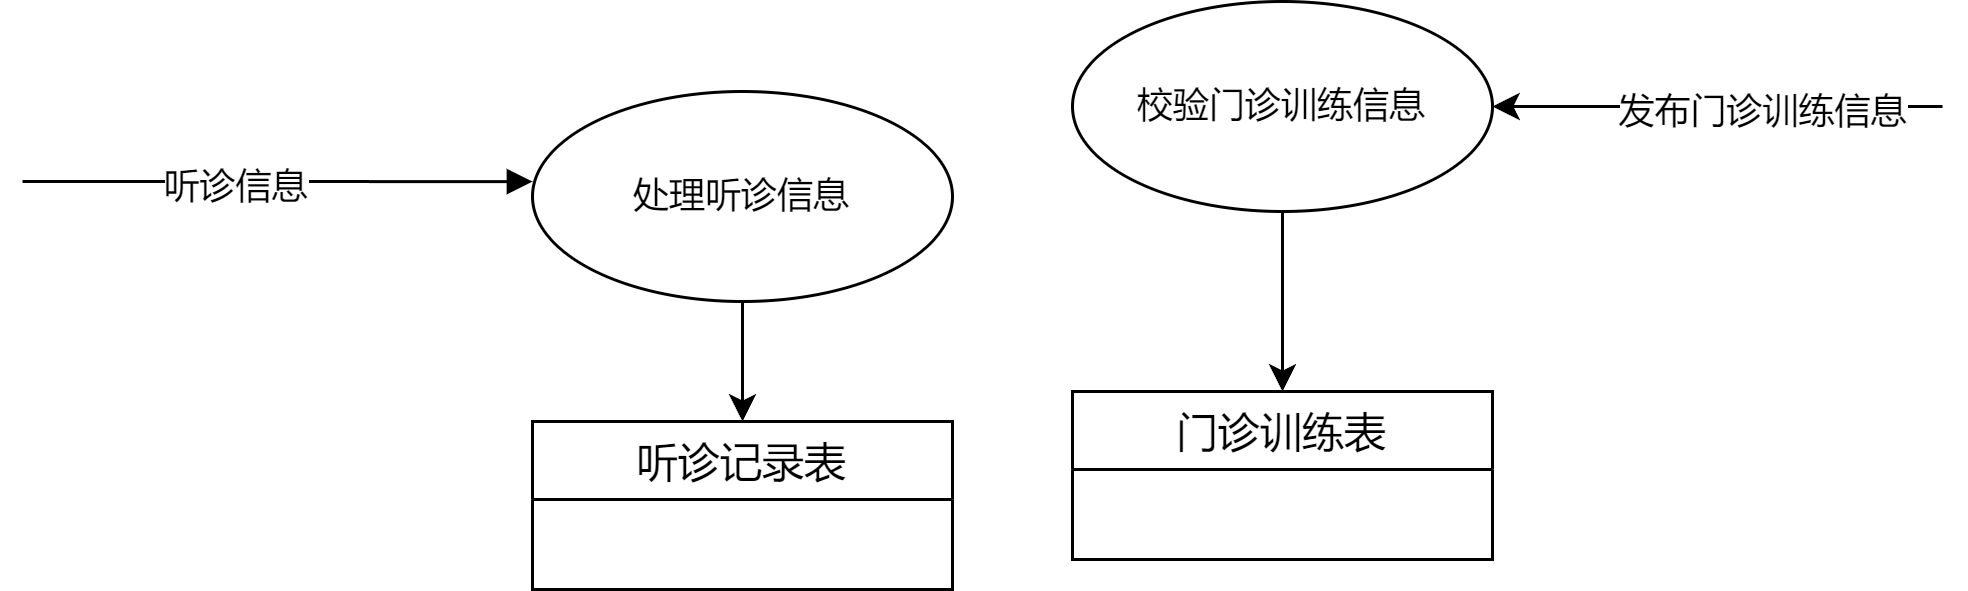

The diagram above was exported from draw.io. Its source (the exported page's mxGraphModel, read from the mxfile embedded in the PNG):
<mxGraphModel dx="823" dy="591" grid="1" gridSize="10" guides="1" tooltips="1" connect="1" arrows="1" fold="1" page="1" pageScale="1" pageWidth="827" pageHeight="1169" math="0" shadow="0">
  <root>
    <mxCell id="0" />
    <mxCell id="1" parent="0" />
    <mxCell id="Nt1ewNuBFtYDxdpdPGyv-1" style="edgeStyle=orthogonalEdgeStyle;rounded=0;orthogonalLoop=1;jettySize=auto;html=1;" parent="1" source="Nt1ewNuBFtYDxdpdPGyv-2" target="Nt1ewNuBFtYDxdpdPGyv-6" edge="1">
      <mxGeometry relative="1" as="geometry" />
    </mxCell>
    <mxCell id="Nt1ewNuBFtYDxdpdPGyv-11" style="rounded=0;orthogonalLoop=1;jettySize=auto;html=1;entryX=1;entryY=0.5;entryDx=0;entryDy=0;" parent="1" target="Nt1ewNuBFtYDxdpdPGyv-10" edge="1">
      <mxGeometry relative="1" as="geometry">
        <mxPoint x="710" y="175" as="sourcePoint" />
      </mxGeometry>
    </mxCell>
    <mxCell id="Nt1ewNuBFtYDxdpdPGyv-14" value="发布门诊训练信息" style="edgeLabel;html=1;align=center;verticalAlign=middle;resizable=0;points=[];" parent="Nt1ewNuBFtYDxdpdPGyv-11" vertex="1" connectable="0">
      <mxGeometry x="-0.184" y="1" relative="1" as="geometry">
        <mxPoint as="offset" />
      </mxGeometry>
    </mxCell>
    <mxCell id="Nt1ewNuBFtYDxdpdPGyv-2" value="处理听诊信息" style="ellipse;whiteSpace=wrap;html=1;" parent="1" vertex="1">
      <mxGeometry x="240" y="170" width="140" height="70" as="geometry" />
    </mxCell>
    <mxCell id="Nt1ewNuBFtYDxdpdPGyv-3" value="" style="endArrow=block;endFill=1;html=1;edgeStyle=orthogonalEdgeStyle;align=left;verticalAlign=top;rounded=0;entryX=0;entryY=0.429;entryDx=0;entryDy=0;entryPerimeter=0;" parent="1" target="Nt1ewNuBFtYDxdpdPGyv-2" edge="1">
      <mxGeometry x="-1" relative="1" as="geometry">
        <mxPoint x="70" y="200" as="sourcePoint" />
        <mxPoint x="250" y="210" as="targetPoint" />
        <Array as="points">
          <mxPoint x="80" y="200" />
        </Array>
      </mxGeometry>
    </mxCell>
    <mxCell id="Nt1ewNuBFtYDxdpdPGyv-4" value="听诊信息" style="edgeLabel;html=1;align=center;verticalAlign=middle;resizable=0;points=[];" parent="Nt1ewNuBFtYDxdpdPGyv-3" vertex="1" connectable="0">
      <mxGeometry x="-0.1591" y="-1" relative="1" as="geometry">
        <mxPoint as="offset" />
      </mxGeometry>
    </mxCell>
    <mxCell id="Nt1ewNuBFtYDxdpdPGyv-6" value="听诊记录表" style="swimlane;fontStyle=0;childLayout=stackLayout;horizontal=1;startSize=26;horizontalStack=0;resizeParent=1;resizeParentMax=0;resizeLast=0;collapsible=1;marginBottom=0;align=center;fontSize=14;" parent="1" vertex="1">
      <mxGeometry x="240" y="280" width="140" height="56" as="geometry" />
    </mxCell>
    <mxCell id="Nt1ewNuBFtYDxdpdPGyv-16" style="edgeStyle=orthogonalEdgeStyle;rounded=0;orthogonalLoop=1;jettySize=auto;html=1;" parent="1" source="Nt1ewNuBFtYDxdpdPGyv-10" target="Nt1ewNuBFtYDxdpdPGyv-15" edge="1">
      <mxGeometry relative="1" as="geometry" />
    </mxCell>
    <mxCell id="Nt1ewNuBFtYDxdpdPGyv-10" value="校验门诊训练信息" style="ellipse;whiteSpace=wrap;html=1;" parent="1" vertex="1">
      <mxGeometry x="420" y="140" width="140" height="70" as="geometry" />
    </mxCell>
    <mxCell id="Nt1ewNuBFtYDxdpdPGyv-15" value="门诊训练表" style="swimlane;fontStyle=0;childLayout=stackLayout;horizontal=1;startSize=26;horizontalStack=0;resizeParent=1;resizeParentMax=0;resizeLast=0;collapsible=1;marginBottom=0;align=center;fontSize=14;" parent="1" vertex="1">
      <mxGeometry x="420" y="270" width="140" height="56" as="geometry" />
    </mxCell>
  </root>
</mxGraphModel>